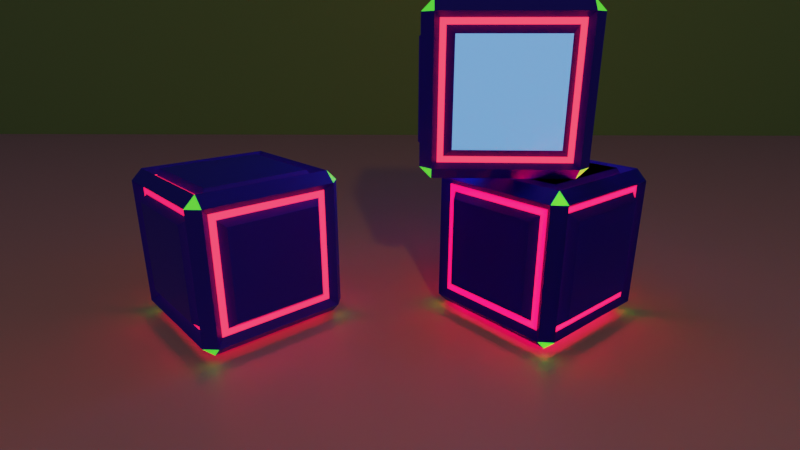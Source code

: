 # Source: cube.blend  (saved by Blender 3.5.10; exported with 4.5.12 LTS)
import bpy
from mathutils import Matrix  # noqa: F401  (used for matrix-valued properties, if any)

bpy.ops.wm.read_factory_settings(use_empty=True)
scene = bpy.context.scene
scene.name = 'Scene'

# ---- collections
col_collection = bpy.data.collections.new('Collection'); scene.collection.children.link(col_collection)

# ---- materials (node trees are filled in below, after node groups)
mat_material_001 = bpy.data.materials.new('Material.001')
mat_material_001.alpha_threshold = 0.0
mat_material_001.roughness = 0.5
mat_material_001.line_color = (0.0, 0.0, 0.0, 1.0)
mat_light_002 = bpy.data.materials.new('light.002')
mat_light2_002 = bpy.data.materials.new('light2.002')
mat_001 = bpy.data.materials.new('材质.001')
mat_x = bpy.data.materials.new('材质')
mat_skylight_002 = bpy.data.materials.new('skylight.002')

# ---- node groups
ng_nodegroup = bpy.data.node_groups.new('NodeGroup', 'ShaderNodeTree')
_s = ng_nodegroup.interface.new_socket(name='BSDF', in_out='OUTPUT', socket_type='NodeSocketShader')
_s = ng_nodegroup.interface.new_socket(name='基础色', in_out='INPUT', socket_type='NodeSocketColor')
_s.default_value = (0.008238, 0.0, 0.8, 1.0)
_s = ng_nodegroup.interface.new_socket(name='次表面', in_out='INPUT', socket_type='NodeSocketFloat')
_s.subtype = 'FACTOR'
_s.min_value = 0.0
_s.max_value = 1.0
_s = ng_nodegroup.interface.new_socket(name='次表面半径', in_out='INPUT', socket_type='NodeSocketVector')
_s.default_value = (1.0, 0.2, 0.1)
_s.min_value = 0.0
_s.max_value = 100.0
_s = ng_nodegroup.interface.new_socket(name='次表面颜色', in_out='INPUT', socket_type='NodeSocketColor')
_s.default_value = (0.8, 0.8, 0.8, 1.0)
_s = ng_nodegroup.interface.new_socket(name='次表面IOR', in_out='INPUT', socket_type='NodeSocketFloat')
_s.subtype = 'FACTOR'
_s.default_value = 1.4
_s.min_value = 1.01
_s.max_value = 3.8
_s = ng_nodegroup.interface.new_socket(name='次表面各向异性', in_out='INPUT', socket_type='NodeSocketFloat')
_s.subtype = 'FACTOR'
_s.min_value = 0.0
_s.max_value = 1.0
_s = ng_nodegroup.interface.new_socket(name='金属度', in_out='INPUT', socket_type='NodeSocketFloat')
_s.subtype = 'FACTOR'
_s.min_value = 0.0
_s.max_value = 1.0
_s = ng_nodegroup.interface.new_socket(name='高光', in_out='INPUT', socket_type='NodeSocketFloat')
_s.subtype = 'FACTOR'
_s.default_value = 0.5
_s.min_value = 0.0
_s.max_value = 1.0
_s = ng_nodegroup.interface.new_socket(name='高光染色', in_out='INPUT', socket_type='NodeSocketFloat')
_s.subtype = 'FACTOR'
_s.min_value = 0.0
_s.max_value = 1.0
_s = ng_nodegroup.interface.new_socket(name='糙度', in_out='INPUT', socket_type='NodeSocketFloat')
_s.subtype = 'FACTOR'
_s.default_value = 0.5
_s.min_value = 0.0
_s.max_value = 1.0
_s = ng_nodegroup.interface.new_socket(name='各向异性过滤', in_out='INPUT', socket_type='NodeSocketFloat')
_s.subtype = 'FACTOR'
_s.min_value = 0.0
_s.max_value = 1.0
_s = ng_nodegroup.interface.new_socket(name='各向异性旋转', in_out='INPUT', socket_type='NodeSocketFloat')
_s.subtype = 'FACTOR'
_s.min_value = 0.0
_s.max_value = 1.0
_s = ng_nodegroup.interface.new_socket(name='光泽', in_out='INPUT', socket_type='NodeSocketFloat')
_s.subtype = 'FACTOR'
_s.min_value = 0.0
_s.max_value = 1.0
_s = ng_nodegroup.interface.new_socket(name='光泽染色', in_out='INPUT', socket_type='NodeSocketFloat')
_s.subtype = 'FACTOR'
_s.default_value = 0.5
_s.min_value = 0.0
_s.max_value = 1.0
_s = ng_nodegroup.interface.new_socket(name='清漆', in_out='INPUT', socket_type='NodeSocketFloat')
_s.subtype = 'FACTOR'
_s.min_value = 0.0
_s.max_value = 1.0
_s = ng_nodegroup.interface.new_socket(name='清漆粗糙度', in_out='INPUT', socket_type='NodeSocketFloat')
_s.subtype = 'FACTOR'
_s.default_value = 0.03
_s.min_value = 0.0
_s.max_value = 1.0
_s = ng_nodegroup.interface.new_socket(name='IOR 折射率', in_out='INPUT', socket_type='NodeSocketFloat')
_s.default_value = 1.45
_s.min_value = 0.0
_s.max_value = 1000.0
_s = ng_nodegroup.interface.new_socket(name='透射', in_out='INPUT', socket_type='NodeSocketFloat')
_s.subtype = 'FACTOR'
_s.min_value = 0.0
_s.max_value = 1.0
_s = ng_nodegroup.interface.new_socket(name='透射粗糙度', in_out='INPUT', socket_type='NodeSocketFloat')
_s.subtype = 'FACTOR'
_s.min_value = 0.0
_s.max_value = 1.0
_s = ng_nodegroup.interface.new_socket(name='自发光(发射)', in_out='INPUT', socket_type='NodeSocketColor')
_s = ng_nodegroup.interface.new_socket(name='自发光强度', in_out='INPUT', socket_type='NodeSocketFloat')
_s.default_value = 1.0
_s.min_value = 0.0
_s.max_value = 1e+06
_s = ng_nodegroup.interface.new_socket(name='Alpha', in_out='INPUT', socket_type='NodeSocketFloat')
_s.subtype = 'FACTOR'
_s.default_value = 1.0
_s.min_value = 0.0
_s.max_value = 1.0
_s = ng_nodegroup.interface.new_socket(name='法向', in_out='INPUT', socket_type='NodeSocketVector')
_s.hide_value = True
_s = ng_nodegroup.interface.new_socket(name='清漆法线', in_out='INPUT', socket_type='NodeSocketVector')
_s.hide_value = True
_s = ng_nodegroup.interface.new_socket(name='切向(正切)', in_out='INPUT', socket_type='NodeSocketVector')
_s.hide_value = True
_N = ng_nodegroup.nodes; _L = ng_nodegroup.links
n0 = _N.new('NodeGroupOutput'); n0.name = '组输出'; n0.location = (290, 0)
n1 = _N.new('ShaderNodeBsdfPrincipled'); n1.name = 'Principled BSDF'; n1.location = (0, 0)
n1.distribution = 'GGX'
n1.subsurface_method = 'RANDOM_WALK_SKIN'
n1.inputs[0].default_value = (0.008238, 0.0, 0.8, 1.0)
n1.inputs[3].default_value = 1.45
n1.inputs[27].default_value = (0.0, 0.0, 0.0, 1.0)
n1.inputs[28].default_value = 1.0
_L.new(n1.outputs[0], n0.inputs[0])
n0.is_active_output = True

# ---- material node trees
mat_material_001.use_nodes = True; mat_material_001.node_tree.nodes.clear()
_N = mat_material_001.node_tree.nodes; _L = mat_material_001.node_tree.links
n0 = _N.new('ShaderNodeGroup'); n0.name = '群组'; n0.location = (10, 300)
n0.width = 204
n0.node_tree = ng_nodegroup
n0.inputs[1].default_value = 0.0
n0.inputs[2].default_value = (1.0, 0.2, 0.1)
n0.inputs[3].default_value = (0.8, 0.8, 0.8, 1.0)
n0.inputs[4].default_value = 1.4
n0.inputs[5].default_value = 0.0
n0.inputs[6].default_value = 0.0
n0.inputs[7].default_value = 0.5
n0.inputs[8].default_value = 0.0
n0.inputs[9].default_value = 0.5
n0.inputs[10].default_value = 0.0
n0.inputs[11].default_value = 0.0
n0.inputs[12].default_value = 0.0
n0.inputs[13].default_value = 0.5
n0.inputs[14].default_value = 0.0
n0.inputs[15].default_value = 0.03
n0.inputs[16].default_value = 1.45
n0.inputs[17].default_value = 0.0
n0.inputs[18].default_value = 0.0
n0.inputs[19].default_value = (0.0, 0.0, 0.0, 1.0)
n0.inputs[20].default_value = 1.0
n0.inputs[21].default_value = 1.0
n0.inputs[22].default_value = (0.0, 0.0, 0.0)
n0.inputs[23].default_value = (0.0, 0.0, 0.0)
n0.inputs[24].default_value = (0.0, 0.0, 0.0)
n1 = _N.new('ShaderNodeAmbientOcclusion'); n1.name = '环境光遮蔽 (AO)'; n1.location = (-175, 191)
n1.samples = 70
n1.inputs[0].default_value = (0.0, 0.0, 0.0, 1.0)
n2 = _N.new('ShaderNodeOutputMaterial'); n2.name = 'Material Output'; n2.location = (300, 300)
_L.new(n0.outputs[0], n2.inputs[0])
_L.new(n1.outputs[0], n0.inputs[0])
n2.is_active_output = True
mat_light_002.use_nodes = True; mat_light_002.node_tree.nodes.clear()
_N = mat_light_002.node_tree.nodes; _L = mat_light_002.node_tree.links
n0 = _N.new('ShaderNodeBsdfPrincipled'); n0.name = '原理化BSDF'; n0.location = (10, 300)
n0.distribution = 'GGX'
n0.subsurface_method = 'RANDOM_WALK_SKIN'
n0.inputs[3].default_value = 1.45
n0.inputs[27].default_value = (0.0, 1.0, 0.008033, 0.4732)
n0.inputs[28].default_value = 1.0
n1 = _N.new('ShaderNodeOutputMaterial'); n1.name = '材质输出'; n1.location = (300, 300)
_L.new(n0.outputs[0], n1.inputs[0])
n1.is_active_output = True
mat_light2_002.use_nodes = True; mat_light2_002.node_tree.nodes.clear()
_N = mat_light2_002.node_tree.nodes; _L = mat_light2_002.node_tree.links
n0 = _N.new('ShaderNodeOutputMaterial'); n0.name = '材质输出'; n0.location = (300, 300)
n1 = _N.new('ShaderNodeBsdfPrincipled'); n1.name = '原理化BSDF'; n1.location = (10, 300)
n1.distribution = 'GGX'
n1.subsurface_method = 'RANDOM_WALK_SKIN'
n1.inputs[3].default_value = 1.45
n1.inputs[27].default_value = (1.0, 0.0, 0.03603, 0.6109)
n1.inputs[28].default_value = 3.4
_L.new(n1.outputs[0], n0.inputs[0])
n0.is_active_output = True
mat_001.use_nodes = True; mat_001.node_tree.nodes.clear()
_N = mat_001.node_tree.nodes; _L = mat_001.node_tree.links
n0 = _N.new('ShaderNodeBsdfPrincipled'); n0.name = '原理化BSDF'; n0.location = (10, 300)
n0.distribution = 'GGX'
n0.subsurface_method = 'RANDOM_WALK_SKIN'
n0.inputs[0].default_value = (0.6842, 0.3768, 0.6679, 1.0)
n0.inputs[3].default_value = 1.45
n0.inputs[15].default_value = 0.1818
n0.inputs[27].default_value = (0.0, 0.0, 0.0, 1.0)
n0.inputs[28].default_value = 1.0
n1 = _N.new('ShaderNodeOutputMaterial'); n1.name = '材质输出'; n1.location = (300, 300)
_L.new(n0.outputs[0], n1.inputs[0])
n1.is_active_output = True
mat_x.use_nodes = True; mat_x.node_tree.nodes.clear()
_N = mat_x.node_tree.nodes; _L = mat_x.node_tree.links
n0 = _N.new('ShaderNodeOutputMaterial'); n0.name = '材质输出'; n0.location = (300, 300)
n1 = _N.new('ShaderNodeBsdfPrincipled'); n1.name = '原理化BSDF'; n1.location = (10, 300)
n1.distribution = 'GGX'
n1.subsurface_method = 'RANDOM_WALK_SKIN'
n1.inputs[0].default_value = (0.2453, 0.4169, 0.197, 1.0)
n1.inputs[3].default_value = 1.45
n1.inputs[27].default_value = (0.0, 0.0, 0.0, 1.0)
n1.inputs[28].default_value = 1.0
_L.new(n1.outputs[0], n0.inputs[0])
n0.is_active_output = True
mat_skylight_002.use_nodes = True; mat_skylight_002.node_tree.nodes.clear()
_N = mat_skylight_002.node_tree.nodes; _L = mat_skylight_002.node_tree.links
n0 = _N.new('ShaderNodeBsdfPrincipled'); n0.name = '原理化BSDF'; n0.location = (10, 300)
n0.distribution = 'GGX'
n0.subsurface_method = 'RANDOM_WALK_SKIN'
n0.inputs[3].default_value = 1.45
n0.inputs[27].default_value = (0.04174, 0.3213, 1.0, 1.0)
n0.inputs[28].default_value = 1.0
n1 = _N.new('ShaderNodeOutputMaterial'); n1.name = '材质输出'; n1.location = (300, 300)
_L.new(n0.outputs[0], n1.inputs[0])
n1.is_active_output = True

# ---- world
world_world = bpy.data.worlds.new('World'); scene.world = world_world
world_world.use_nodes = True; world_world.node_tree.nodes.clear()
_N = world_world.node_tree.nodes; _L = world_world.node_tree.links
n0 = _N.new('ShaderNodeOutputWorld'); n0.name = 'World Output'; n0.location = (300, 300)
n1 = _N.new('ShaderNodeBackground'); n1.name = 'Background'; n1.location = (10, 300)
n1.inputs[0].default_value = (0.05088, 0.05088, 0.05088, 1.0)
_L.new(n1.outputs[0], n0.inputs[0])
n0.is_active_output = True
world_world.color = (0.05088, 0.05088, 0.05088)
world_world.use_sun_shadow = False
world_world.sun_shadow_jitter_overblur = 0.0

# ---- cameras
cam_camera = bpy.data.cameras.new('Camera')
cam_camera.clip_end = 100.0
cam_camera.lens = 24.21
cam_camera.ortho_scale = 7.314

# ---- lights
light_x = bpy.data.lights.new('面光', 'AREA')
light_x.color = (0.6738, 0.4822, 0.0)
light_x.transmission_factor = 0.0
light_x.energy = 706.9
light_x.shadow_maximum_resolution = 0.006
light_x.use_absolute_resolution = True
light_x.shape = 'ELLIPSE'
light_x.size = 1.59
light_x.size_y = 1.0

# ---- meshes
me_cube = bpy.data.meshes.new('Cube')
me_cube.from_pydata([(0.6297, 1.015, 0.6297), (0.6783, 0.6783, 1.003), (1.019, 0.6072, 0.6072), (0.5676, 0.5676, -0.9995), (0.6297, 1.015, -0.6297), (1.019, 0.6072, -0.6072), (1.019, -0.6072, 0.6072), (0.6783, -0.6783, 1.003), (0.6151, -0.9992, 0.6151), (1.019, -0.6072, -0.6072), (0.6151, -0.9992, -0.6151), (0.5676, -0.5676, -0.9995), (-0.6297, 1.015, 0.6297), (-0.9901, 0.6232, 0.6232), (-0.6783, 0.6783, 1.003), (-0.9901, 0.6232, -0.6232), (-0.6297, 1.015, -0.6297), (-0.5676, 0.5676, -0.9995), (-0.9901, -0.6232, 0.6232), (-0.6151, -0.9992, 0.6151), (-0.6783, -0.6783, 1.003), (-0.5676, -0.5676, -0.9995), (-0.6151, -0.9992, -0.6151), (-0.9901, -0.6232, -0.6232), (0.8593, -0.8593, 1.0), (-0.8593, -0.8593, 1.0), (0.8593, 0.8593, 1.0), (-0.8593, 0.8593, 1.0), (0.784, -0.784, 0.903), (-0.784, -0.784, 0.903), (0.784, 0.784, 0.903), (-0.784, 0.784, 0.903), (0.7251, -0.7251, 0.903), (-0.7251, -0.7251, 0.903), (0.7251, 0.7251, 0.903), (-0.7251, 0.7251, 0.903), (1.0, 0.8593, 0.8593), (1.0, 0.8593, -0.8593), (1.0, -0.8593, -0.8593), (1.0, -0.8593, 0.8593), (0.9155, 0.7679, 0.7679), (0.9155, 0.7679, -0.7679), (0.9155, -0.7679, -0.7679), (0.9155, -0.7679, 0.7679), (0.9155, 0.6815, 0.6815), (0.9155, 0.6815, -0.6815), (0.9155, -0.6815, -0.6815), (0.9155, -0.6815, 0.6815), (-0.8593, 1.0, -0.8593), (0.8593, 1.0, -0.8593), (0.8593, 1.0, 0.8593), (-0.8593, 1.0, 0.8593), (-0.7958, 0.9145, -0.7958), (0.7958, 0.9145, -0.7958), (0.7958, 0.9145, 0.7958), (-0.7958, 0.9145, 0.7958), (-0.7232, 0.9145, -0.7232), (0.7232, 0.9145, -0.7232), (0.7232, 0.9145, 0.7232), (-0.7232, 0.9145, 0.7232), (-1.0, -0.8593, -0.8593), (-1.0, 0.8593, -0.8593), (-1.0, -0.8593, 0.8593), (-1.0, 0.8593, 0.8593), (-0.8855, -0.7673, -0.7673), (-0.8855, 0.7673, -0.7673), (-0.8855, -0.7673, 0.7673), (-0.8855, 0.7673, 0.7673), (-0.8855, -0.6977, -0.6977), (-0.8855, 0.6977, -0.6977), (-0.8855, -0.6977, 0.6977), (-0.8855, 0.6977, 0.6977), (-0.8593, -1.0, -0.8593), (-0.8593, -1.0, 0.8593), (0.8593, -1.0, 0.8593), (0.8593, -1.0, -0.8593), (-0.7681, -0.8951, -0.7681), (-0.7681, -0.8951, 0.7681), (0.7681, -0.8951, 0.7681), (0.7681, -0.8951, -0.7681), (-0.6932, -0.8951, -0.6932), (-0.6932, -0.8951, 0.6932), (0.6932, -0.8951, 0.6932), (0.6932, -0.8951, -0.6932), (-0.8593, 0.8593, -1.0), (-0.8593, -0.8593, -1.0), (0.8593, 0.8593, -1.0), (0.8593, -0.8593, -1.0), (-0.7674, 0.7674, -0.8925), (-0.7674, -0.7674, -0.8925), (0.7674, 0.7674, -0.8925), (0.7674, -0.7674, -0.8925), (-0.6802, 0.6802, -0.8925), (-0.6802, -0.6802, -0.8925), (0.6802, 0.6802, -0.8925), (0.6802, -0.6802, -0.8925)], [], [(17, 3, 11, 21), (23, 18, 13, 15), (10, 8, 19, 22), (1, 14, 20, 7), (5, 2, 6, 9), (50, 26, 36), (86, 49, 37), (39, 24, 74), (38, 75, 87), (51, 63, 27), (61, 48, 84), (62, 73, 25), (85, 72, 60), (84, 85, 60, 61), (86, 84, 48, 49), (36, 37, 49, 50), (72, 73, 62, 60), (74, 75, 38, 39), (51, 48, 61, 63), (24, 25, 73, 74), (26, 24, 39, 36), (85, 87, 75, 72), (25, 27, 63, 62), (27, 26, 50, 51), (87, 86, 37, 38), (16, 12, 0, 4), (28, 29, 25, 24), (30, 28, 24, 26), (29, 31, 27, 25), (31, 30, 26, 27), (32, 33, 29, 28), (34, 32, 28, 30), (33, 35, 31, 29), (35, 34, 30, 31), (7, 20, 33, 32), (1, 7, 32, 34), (20, 14, 35, 33), (14, 1, 34, 35), (40, 41, 37, 36), (42, 43, 39, 38), (43, 40, 36, 39), (41, 42, 38, 37), (44, 45, 41, 40), (46, 47, 43, 42), (47, 44, 40, 43), (45, 46, 42, 41), (2, 5, 45, 44), (9, 6, 47, 46), (6, 2, 44, 47), (5, 9, 46, 45), (52, 53, 49, 48), (53, 54, 50, 49), (55, 52, 48, 51), (54, 55, 51, 50), (56, 57, 53, 52), (57, 58, 54, 53), (59, 56, 52, 55), (58, 59, 55, 54), (16, 4, 57, 56), (4, 0, 58, 57), (12, 16, 56, 59), (0, 12, 59, 58), (64, 65, 61, 60), (66, 64, 60, 62), (65, 67, 63, 61), (67, 66, 62, 63), (68, 69, 65, 64), (70, 68, 64, 66), (69, 71, 67, 65), (71, 70, 66, 67), (23, 15, 69, 68), (18, 23, 68, 70), (15, 13, 71, 69), (13, 18, 70, 71), (76, 77, 73, 72), (78, 79, 75, 74), (77, 78, 74, 73), (79, 76, 72, 75), (80, 81, 77, 76), (82, 83, 79, 78), (81, 82, 78, 77), (83, 80, 76, 79), (22, 19, 81, 80), (8, 10, 83, 82), (19, 8, 82, 81), (10, 22, 80, 83), (88, 89, 85, 84), (90, 88, 84, 86), (89, 91, 87, 85), (91, 90, 86, 87), (92, 93, 89, 88), (94, 92, 88, 90), (93, 95, 91, 89), (95, 94, 90, 91), (17, 21, 93, 92), (3, 17, 92, 94), (21, 11, 95, 93), (11, 3, 94, 95)])
me_cube.polygons.foreach_set('material_index', [0, 0, 0, 0, 0, 1, 1, 1, 1, 1, 1, 1, 1, 0, 0, 0, 0, 0, 0, 0, 0, 0, 0, 0, 0, 0, 0, 0, 0, 0, 2, 2, 2, 2, 0, 0, 0, 0, 0, 0, 0, 0, 2, 2, 2, 2, 0, 0, 0, 0, 0, 0, 0, 0, 2, 2, 2, 2, 0, 0, 0, 0, 0, 0, 0, 0, 2, 2, 2, 2, 0, 0, 0, 0, 0, 0, 0, 0, 2, 2, 2, 2, 0, 0, 0, 0, 0, 0, 0, 0, 2, 2, 2, 2, 0, 0, 0, 0])
_uv = me_cube.uv_layers.new(name='UVMap')
_uv.uv.foreach_set('vector', [0.179, 0.554, 0.321, 0.554, 0.321, 0.696, 0.179, 0.696, 0.4221, 0.04709, 0.5779, 0.04709, 0.5779, 0.2029, 0.4221, 0.2029, 0.4231, 0.7981, 0.5769, 0.7981, 0.5769, 0.9519, 0.4231, 0.9519, 0.6652, 0.5402, 0.8348, 0.5402, 0.8348, 0.7098, 0.6652, 0.7098, 0.4241, 0.5491, 0.5759, 0.5491, 0.5759, 0.7009, 0.4241, 0.7009, 0.6074, 0.4824, 0.625, 0.4824, 0.6074, 0.5, 0.3574, 0.5176, 0.3574, 0.5, 0.375, 0.5176, 0.6074, 0.75, 0.625, 0.7676, 0.6074, 0.7676, 0.375, 0.7324, 0.3574, 0.75, 0.3574, 0.7324, 0.6074, 0.25, 0.6074, 0.2324, 0.625, 0.2324, 0.125, 0.5176, 0.1426, 0.5, 0.1426, 0.5176, 0.6074, 0.01759, 0.6074, 0.0, 0.625, 0.01759, 0.1426, 0.7324, 0.1426, 0.75, 0.125, 0.7324, 0.1426, 0.5176, 0.1426, 0.7324, 0.125, 0.7324, 0.125, 0.5176, 0.3574, 0.5176, 0.1426, 0.5176, 0.1426, 0.5, 0.3574, 0.5, 0.6074, 0.5176, 0.3926, 0.5176, 0.3926, 0.4824, 0.6074, 0.4824, 0.3926, 0.0, 0.6074, 0.0, 0.6074, 0.01759, 0.3926, 0.01759, 0.6074, 0.7676, 0.3926, 0.7676, 0.3926, 0.7324, 0.6074, 0.7324, 0.6074, 0.2676, 0.3926, 0.2676, 0.3926, 0.2324, 0.6074, 0.2324, 0.625, 0.7676, 0.625, 0.9824, 0.6074, 0.9824, 0.6074, 0.7676, 0.6426, 0.5176, 0.6426, 0.7324, 0.6074, 0.7324, 0.6074, 0.5176, 0.1426, 0.7324, 0.3574, 0.7324, 0.3574, 0.75, 0.1426, 0.75, 0.625, 0.01759, 0.625, 0.2324, 0.6074, 0.2324, 0.6074, 0.01759, 0.625, 0.2676, 0.625, 0.4824, 0.6074, 0.4824, 0.6074, 0.2676, 0.3574, 0.7324, 0.3574, 0.5176, 0.3926, 0.5176, 0.3926, 0.7324, 0.4213, 0.2963, 0.5787, 0.2963, 0.5787, 0.4537, 0.4213, 0.4537, 0.652, 0.723, 0.848, 0.723, 0.8574, 0.7324, 0.6426, 0.7324, 0.652, 0.527, 0.652, 0.723, 0.6426, 0.7324, 0.6426, 0.5176, 0.848, 0.723, 0.848, 0.527, 0.8574, 0.5176, 0.8574, 0.7324, 0.848, 0.527, 0.652, 0.527, 0.6426, 0.5176, 0.8574, 0.5176, 0.6594, 0.7156, 0.8406, 0.7156, 0.848, 0.723, 0.652, 0.723, 0.6594, 0.5344, 0.6594, 0.7156, 0.652, 0.723, 0.652, 0.527, 0.8406, 0.7156, 0.8406, 0.5344, 0.848, 0.527, 0.848, 0.723, 0.8406, 0.5344, 0.6594, 0.5344, 0.652, 0.527, 0.848, 0.527, 0.6652, 0.7098, 0.8348, 0.7098, 0.8406, 0.7156, 0.6594, 0.7156, 0.6652, 0.5402, 0.6652, 0.7098, 0.6594, 0.7156, 0.6594, 0.5344, 0.8348, 0.7098, 0.8348, 0.5402, 0.8406, 0.5344, 0.8406, 0.7156, 0.8348, 0.5402, 0.6652, 0.5402, 0.6594, 0.5344, 0.8406, 0.5344, 0.596, 0.529, 0.404, 0.529, 0.3926, 0.5176, 0.6074, 0.5176, 0.404, 0.721, 0.596, 0.721, 0.6074, 0.7324, 0.3926, 0.7324, 0.596, 0.721, 0.596, 0.529, 0.6074, 0.5176, 0.6074, 0.7324, 0.404, 0.529, 0.404, 0.721, 0.3926, 0.7324, 0.3926, 0.5176, 0.5852, 0.5398, 0.4148, 0.5398, 0.404, 0.529, 0.596, 0.529, 0.4148, 0.7102, 0.5852, 0.7102, 0.596, 0.721, 0.404, 0.721, 0.5852, 0.7102, 0.5852, 0.5398, 0.596, 0.529, 0.596, 0.721, 0.4148, 0.5398, 0.4148, 0.7102, 0.404, 0.721, 0.404, 0.529, 0.5759, 0.5491, 0.4241, 0.5491, 0.4148, 0.5398, 0.5852, 0.5398, 0.4241, 0.7009, 0.5759, 0.7009, 0.5852, 0.7102, 0.4148, 0.7102, 0.5759, 0.7009, 0.5759, 0.5491, 0.5852, 0.5398, 0.5852, 0.7102, 0.4241, 0.5491, 0.4241, 0.7009, 0.4148, 0.7102, 0.4148, 0.5398, 0.4005, 0.2755, 0.4005, 0.4745, 0.3926, 0.4824, 0.3926, 0.2676, 0.4005, 0.4745, 0.5995, 0.4745, 0.6074, 0.4824, 0.3926, 0.4824, 0.5995, 0.2755, 0.4005, 0.2755, 0.3926, 0.2676, 0.6074, 0.2676, 0.5995, 0.4745, 0.5995, 0.2755, 0.6074, 0.2676, 0.6074, 0.4824, 0.4096, 0.2846, 0.4096, 0.4654, 0.4005, 0.4745, 0.4005, 0.2755, 0.4096, 0.4654, 0.5904, 0.4654, 0.5995, 0.4745, 0.4005, 0.4745, 0.5904, 0.2846, 0.4096, 0.2846, 0.4005, 0.2755, 0.5995, 0.2755, 0.5904, 0.4654, 0.5904, 0.2846, 0.5995, 0.2755, 0.5995, 0.4745, 0.4213, 0.2963, 0.4213, 0.4537, 0.4096, 0.4654, 0.4096, 0.2846, 0.4213, 0.4537, 0.5787, 0.4537, 0.5904, 0.4654, 0.4096, 0.4654, 0.5787, 0.2963, 0.4213, 0.2963, 0.4096, 0.2846, 0.5904, 0.2846, 0.5787, 0.4537, 0.5787, 0.2963, 0.5904, 0.2846, 0.5904, 0.4654, 0.4041, 0.02908, 0.4041, 0.2209, 0.3926, 0.2324, 0.3926, 0.01759, 0.5959, 0.02908, 0.4041, 0.02908, 0.3926, 0.01759, 0.6074, 0.01759, 0.4041, 0.2209, 0.5959, 0.2209, 0.6074, 0.2324, 0.3926, 0.2324, 0.5959, 0.2209, 0.5959, 0.02908, 0.6074, 0.01759, 0.6074, 0.2324, 0.4128, 0.03779, 0.4128, 0.2122, 0.4041, 0.2209, 0.4041, 0.02908, 0.5872, 0.03779, 0.4128, 0.03779, 0.4041, 0.02908, 0.5959, 0.02908, 0.4128, 0.2122, 0.5872, 0.2122, 0.5959, 0.2209, 0.4041, 0.2209, 0.5872, 0.2122, 0.5872, 0.03779, 0.5959, 0.02908, 0.5959, 0.2209, 0.4221, 0.04709, 0.4221, 0.2029, 0.4128, 0.2122, 0.4128, 0.03779, 0.5779, 0.04709, 0.4221, 0.04709, 0.4128, 0.03779, 0.5872, 0.03779, 0.4221, 0.2029, 0.5779, 0.2029, 0.5872, 0.2122, 0.4128, 0.2122, 0.5779, 0.2029, 0.5779, 0.04709, 0.5872, 0.03779, 0.5872, 0.2122, 0.404, 0.971, 0.596, 0.971, 0.6074, 0.9824, 0.3926, 0.9824, 0.596, 0.779, 0.404, 0.779, 0.3926, 0.7676, 0.6074, 0.7676, 0.596, 0.971, 0.596, 0.779, 0.6074, 0.7676, 0.6074, 0.9824, 0.404, 0.779, 0.404, 0.971, 0.3926, 0.9824, 0.3926, 0.7676, 0.4133, 0.9617, 0.5867, 0.9617, 0.596, 0.971, 0.404, 0.971, 0.5867, 0.7883, 0.4133, 0.7883, 0.404, 0.779, 0.596, 0.779, 0.5867, 0.9617, 0.5867, 0.7883, 0.596, 0.779, 0.596, 0.971, 0.4133, 0.7883, 0.4133, 0.9617, 0.404, 0.971, 0.404, 0.779, 0.4231, 0.9519, 0.5769, 0.9519, 0.5867, 0.9617, 0.4133, 0.9617, 0.5769, 0.7981, 0.4231, 0.7981, 0.4133, 0.7883, 0.5867, 0.7883, 0.5769, 0.9519, 0.5769, 0.7981, 0.5867, 0.7883, 0.5867, 0.9617, 0.4231, 0.7981, 0.4231, 0.9519, 0.4133, 0.9617, 0.4133, 0.7883, 0.1541, 0.5291, 0.1541, 0.7209, 0.1426, 0.7324, 0.1426, 0.5176, 0.3459, 0.5291, 0.1541, 0.5291, 0.1426, 0.5176, 0.3574, 0.5176, 0.1541, 0.7209, 0.3459, 0.7209, 0.3574, 0.7324, 0.1426, 0.7324, 0.3459, 0.7209, 0.3459, 0.5291, 0.3574, 0.5176, 0.3574, 0.7324, 0.165, 0.54, 0.165, 0.71, 0.1541, 0.7209, 0.1541, 0.5291, 0.335, 0.54, 0.165, 0.54, 0.1541, 0.5291, 0.3459, 0.5291, 0.165, 0.71, 0.335, 0.71, 0.3459, 0.7209, 0.1541, 0.7209, 0.335, 0.71, 0.335, 0.54, 0.3459, 0.5291, 0.3459, 0.7209, 0.179, 0.554, 0.179, 0.696, 0.165, 0.71, 0.165, 0.54, 0.321, 0.554, 0.179, 0.554, 0.165, 0.54, 0.335, 0.54, 0.179, 0.696, 0.321, 0.696, 0.335, 0.71, 0.165, 0.71, 0.321, 0.696, 0.321, 0.554, 0.335, 0.54, 0.335, 0.71])
me_cube.materials.append(mat_material_001)
me_cube.materials.append(mat_light_002)
me_cube.materials.append(mat_light2_002)
me_cube.use_mirror_vertex_groups = False
me_cube.update()
me_x = bpy.data.meshes.new('平面')
me_x.from_pydata([(-1.0, -1.0, 0.0), (1.0, -1.0, 0.0), (-1.0, 1.0, 0.0), (1.0, 1.0, 0.0)], [], [(0, 1, 3, 2)])
_uv = me_x.uv_layers.new(name='UV 贴图')
_uv.uv.foreach_set('vector', [0.0, 0.0, 1.0, 0.0, 1.0, 1.0, 0.0, 1.0])
me_x.materials.append(mat_001)
me_x.update()
me_001 = bpy.data.meshes.new('平面.001')
me_001.from_pydata([(-1.0, -1.0, 0.0), (1.0, -1.0, 0.0), (-1.0, 1.0, 0.0), (1.0, 1.0, 0.0)], [], [(0, 1, 3, 2)])
_uv = me_001.uv_layers.new(name='UV 贴图')
_uv.uv.foreach_set('vector', [0.0, 0.0, 1.0, 0.0, 1.0, 1.0, 0.0, 1.0])
me_001.materials.append(mat_x)
me_001.update()
me_cube_001 = bpy.data.meshes.new('Cube.001')
me_cube_001.from_pydata([(0.6297, 1.015, 0.6297), (0.6783, 0.6783, 1.003), (1.019, 0.6072, 0.6072), (0.5676, 0.5676, -0.9995), (0.6297, 1.015, -0.6297), (1.019, 0.6072, -0.6072), (1.019, -0.6072, 0.6072), (0.6783, -0.6783, 1.003), (0.6151, -0.9992, 0.6151), (1.019, -0.6072, -0.6072), (0.6151, -0.9992, -0.6151), (0.5676, -0.5676, -0.9995), (-0.6297, 1.015, 0.6297), (-0.9901, 0.6232, 0.6232), (-0.6783, 0.6783, 1.003), (-0.9901, 0.6232, -0.6232), (-0.6297, 1.015, -0.6297), (-0.5676, 0.5676, -0.9995), (-0.9901, -0.6232, 0.6232), (-0.6151, -0.9992, 0.6151), (-0.6783, -0.6783, 1.003), (-0.5676, -0.5676, -0.9995), (-0.6151, -0.9992, -0.6151), (-0.9901, -0.6232, -0.6232), (0.8593, -0.8593, 1.0), (-0.8593, -0.8593, 1.0), (0.8593, 0.8593, 1.0), (-0.8593, 0.8593, 1.0), (0.784, -0.784, 0.903), (-0.784, -0.784, 0.903), (0.784, 0.784, 0.903), (-0.784, 0.784, 0.903), (0.7251, -0.7251, 0.903), (-0.7251, -0.7251, 0.903), (0.7251, 0.7251, 0.903), (-0.7251, 0.7251, 0.903), (1.0, 0.8593, 0.8593), (1.0, 0.8593, -0.8593), (1.0, -0.8593, -0.8593), (1.0, -0.8593, 0.8593), (0.9155, 0.7679, 0.7679), (0.9155, 0.7679, -0.7679), (0.9155, -0.7679, -0.7679), (0.9155, -0.7679, 0.7679), (0.9155, 0.6815, 0.6815), (0.9155, 0.6815, -0.6815), (0.9155, -0.6815, -0.6815), (0.9155, -0.6815, 0.6815), (-0.8593, 1.0, -0.8593), (0.8593, 1.0, -0.8593), (0.8593, 1.0, 0.8593), (-0.8593, 1.0, 0.8593), (-0.7958, 0.9145, -0.7958), (0.7958, 0.9145, -0.7958), (0.7958, 0.9145, 0.7958), (-0.7958, 0.9145, 0.7958), (-0.7232, 0.9145, -0.7232), (0.7232, 0.9145, -0.7232), (0.7232, 0.9145, 0.7232), (-0.7232, 0.9145, 0.7232), (-1.0, -0.8593, -0.8593), (-1.0, 0.8593, -0.8593), (-1.0, -0.8593, 0.8593), (-1.0, 0.8593, 0.8593), (-0.8855, -0.7673, -0.7673), (-0.8855, 0.7673, -0.7673), (-0.8855, -0.7673, 0.7673), (-0.8855, 0.7673, 0.7673), (-0.8855, -0.6977, -0.6977), (-0.8855, 0.6977, -0.6977), (-0.8855, -0.6977, 0.6977), (-0.8855, 0.6977, 0.6977), (-0.8593, -1.0, -0.8593), (-0.8593, -1.0, 0.8593), (0.8593, -1.0, 0.8593), (0.8593, -1.0, -0.8593), (-0.7681, -0.8951, -0.7681), (-0.7681, -0.8951, 0.7681), (0.7681, -0.8951, 0.7681), (0.7681, -0.8951, -0.7681), (-0.6932, -0.8951, -0.6932), (-0.6932, -0.8951, 0.6932), (0.6932, -0.8951, 0.6932), (0.6932, -0.8951, -0.6932), (-0.8593, 0.8593, -1.0), (-0.8593, -0.8593, -1.0), (0.8593, 0.8593, -1.0), (0.8593, -0.8593, -1.0), (-0.7674, 0.7674, -0.8925), (-0.7674, -0.7674, -0.8925), (0.7674, 0.7674, -0.8925), (0.7674, -0.7674, -0.8925), (-0.6802, 0.6802, -0.8925), (-0.6802, -0.6802, -0.8925), (0.6802, 0.6802, -0.8925), (0.6802, -0.6802, -0.8925)], [], [(17, 3, 11, 21), (23, 18, 13, 15), (10, 8, 19, 22), (1, 14, 20, 7), (5, 2, 6, 9), (50, 26, 36), (86, 49, 37), (39, 24, 74), (38, 75, 87), (51, 63, 27), (61, 48, 84), (62, 73, 25), (85, 72, 60), (84, 85, 60, 61), (86, 84, 48, 49), (36, 37, 49, 50), (72, 73, 62, 60), (74, 75, 38, 39), (51, 48, 61, 63), (24, 25, 73, 74), (26, 24, 39, 36), (85, 87, 75, 72), (25, 27, 63, 62), (27, 26, 50, 51), (87, 86, 37, 38), (16, 12, 0, 4), (28, 29, 25, 24), (30, 28, 24, 26), (29, 31, 27, 25), (31, 30, 26, 27), (32, 33, 29, 28), (34, 32, 28, 30), (33, 35, 31, 29), (35, 34, 30, 31), (7, 20, 33, 32), (1, 7, 32, 34), (20, 14, 35, 33), (14, 1, 34, 35), (40, 41, 37, 36), (42, 43, 39, 38), (43, 40, 36, 39), (41, 42, 38, 37), (44, 45, 41, 40), (46, 47, 43, 42), (47, 44, 40, 43), (45, 46, 42, 41), (2, 5, 45, 44), (9, 6, 47, 46), (6, 2, 44, 47), (5, 9, 46, 45), (52, 53, 49, 48), (53, 54, 50, 49), (55, 52, 48, 51), (54, 55, 51, 50), (56, 57, 53, 52), (57, 58, 54, 53), (59, 56, 52, 55), (58, 59, 55, 54), (16, 4, 57, 56), (4, 0, 58, 57), (12, 16, 56, 59), (0, 12, 59, 58), (64, 65, 61, 60), (66, 64, 60, 62), (65, 67, 63, 61), (67, 66, 62, 63), (68, 69, 65, 64), (70, 68, 64, 66), (69, 71, 67, 65), (71, 70, 66, 67), (23, 15, 69, 68), (18, 23, 68, 70), (15, 13, 71, 69), (13, 18, 70, 71), (76, 77, 73, 72), (78, 79, 75, 74), (77, 78, 74, 73), (79, 76, 72, 75), (80, 81, 77, 76), (82, 83, 79, 78), (81, 82, 78, 77), (83, 80, 76, 79), (22, 19, 81, 80), (8, 10, 83, 82), (19, 8, 82, 81), (10, 22, 80, 83), (88, 89, 85, 84), (90, 88, 84, 86), (89, 91, 87, 85), (91, 90, 86, 87), (92, 93, 89, 88), (94, 92, 88, 90), (93, 95, 91, 89), (95, 94, 90, 91), (17, 21, 93, 92), (3, 17, 92, 94), (21, 11, 95, 93), (11, 3, 94, 95)])
me_cube_001.polygons.foreach_set('material_index', [0, 0, 0, 0, 0, 1, 1, 1, 1, 1, 1, 1, 1, 0, 0, 0, 0, 0, 0, 0, 0, 0, 0, 0, 0, 0, 0, 0, 0, 0, 2, 2, 2, 2, 0, 0, 0, 0, 0, 0, 0, 0, 2, 2, 2, 2, 0, 0, 0, 0, 0, 0, 0, 0, 2, 2, 2, 2, 0, 0, 0, 0, 0, 0, 0, 0, 2, 2, 2, 2, 0, 0, 0, 0, 0, 0, 0, 0, 2, 2, 2, 2, 0, 0, 0, 0, 0, 0, 0, 0, 2, 2, 2, 2, 0, 0, 0, 0])
_uv = me_cube_001.uv_layers.new(name='UVMap')
_uv.uv.foreach_set('vector', [0.179, 0.554, 0.321, 0.554, 0.321, 0.696, 0.179, 0.696, 0.4221, 0.04709, 0.5779, 0.04709, 0.5779, 0.2029, 0.4221, 0.2029, 0.4231, 0.7981, 0.5769, 0.7981, 0.5769, 0.9519, 0.4231, 0.9519, 0.6652, 0.5402, 0.8348, 0.5402, 0.8348, 0.7098, 0.6652, 0.7098, 0.4241, 0.5491, 0.5759, 0.5491, 0.5759, 0.7009, 0.4241, 0.7009, 0.6074, 0.4824, 0.625, 0.4824, 0.6074, 0.5, 0.3574, 0.5176, 0.3574, 0.5, 0.375, 0.5176, 0.6074, 0.75, 0.625, 0.7676, 0.6074, 0.7676, 0.375, 0.7324, 0.3574, 0.75, 0.3574, 0.7324, 0.6074, 0.25, 0.6074, 0.2324, 0.625, 0.2324, 0.125, 0.5176, 0.1426, 0.5, 0.1426, 0.5176, 0.6074, 0.01759, 0.6074, 0.0, 0.625, 0.01759, 0.1426, 0.7324, 0.1426, 0.75, 0.125, 0.7324, 0.1426, 0.5176, 0.1426, 0.7324, 0.125, 0.7324, 0.125, 0.5176, 0.3574, 0.5176, 0.1426, 0.5176, 0.1426, 0.5, 0.3574, 0.5, 0.6074, 0.5176, 0.3926, 0.5176, 0.3926, 0.4824, 0.6074, 0.4824, 0.3926, 0.0, 0.6074, 0.0, 0.6074, 0.01759, 0.3926, 0.01759, 0.6074, 0.7676, 0.3926, 0.7676, 0.3926, 0.7324, 0.6074, 0.7324, 0.6074, 0.2676, 0.3926, 0.2676, 0.3926, 0.2324, 0.6074, 0.2324, 0.625, 0.7676, 0.625, 0.9824, 0.6074, 0.9824, 0.6074, 0.7676, 0.6426, 0.5176, 0.6426, 0.7324, 0.6074, 0.7324, 0.6074, 0.5176, 0.1426, 0.7324, 0.3574, 0.7324, 0.3574, 0.75, 0.1426, 0.75, 0.625, 0.01759, 0.625, 0.2324, 0.6074, 0.2324, 0.6074, 0.01759, 0.625, 0.2676, 0.625, 0.4824, 0.6074, 0.4824, 0.6074, 0.2676, 0.3574, 0.7324, 0.3574, 0.5176, 0.3926, 0.5176, 0.3926, 0.7324, 0.4213, 0.2963, 0.5787, 0.2963, 0.5787, 0.4537, 0.4213, 0.4537, 0.652, 0.723, 0.848, 0.723, 0.8574, 0.7324, 0.6426, 0.7324, 0.652, 0.527, 0.652, 0.723, 0.6426, 0.7324, 0.6426, 0.5176, 0.848, 0.723, 0.848, 0.527, 0.8574, 0.5176, 0.8574, 0.7324, 0.848, 0.527, 0.652, 0.527, 0.6426, 0.5176, 0.8574, 0.5176, 0.6594, 0.7156, 0.8406, 0.7156, 0.848, 0.723, 0.652, 0.723, 0.6594, 0.5344, 0.6594, 0.7156, 0.652, 0.723, 0.652, 0.527, 0.8406, 0.7156, 0.8406, 0.5344, 0.848, 0.527, 0.848, 0.723, 0.8406, 0.5344, 0.6594, 0.5344, 0.652, 0.527, 0.848, 0.527, 0.6652, 0.7098, 0.8348, 0.7098, 0.8406, 0.7156, 0.6594, 0.7156, 0.6652, 0.5402, 0.6652, 0.7098, 0.6594, 0.7156, 0.6594, 0.5344, 0.8348, 0.7098, 0.8348, 0.5402, 0.8406, 0.5344, 0.8406, 0.7156, 0.8348, 0.5402, 0.6652, 0.5402, 0.6594, 0.5344, 0.8406, 0.5344, 0.596, 0.529, 0.404, 0.529, 0.3926, 0.5176, 0.6074, 0.5176, 0.404, 0.721, 0.596, 0.721, 0.6074, 0.7324, 0.3926, 0.7324, 0.596, 0.721, 0.596, 0.529, 0.6074, 0.5176, 0.6074, 0.7324, 0.404, 0.529, 0.404, 0.721, 0.3926, 0.7324, 0.3926, 0.5176, 0.5852, 0.5398, 0.4148, 0.5398, 0.404, 0.529, 0.596, 0.529, 0.4148, 0.7102, 0.5852, 0.7102, 0.596, 0.721, 0.404, 0.721, 0.5852, 0.7102, 0.5852, 0.5398, 0.596, 0.529, 0.596, 0.721, 0.4148, 0.5398, 0.4148, 0.7102, 0.404, 0.721, 0.404, 0.529, 0.5759, 0.5491, 0.4241, 0.5491, 0.4148, 0.5398, 0.5852, 0.5398, 0.4241, 0.7009, 0.5759, 0.7009, 0.5852, 0.7102, 0.4148, 0.7102, 0.5759, 0.7009, 0.5759, 0.5491, 0.5852, 0.5398, 0.5852, 0.7102, 0.4241, 0.5491, 0.4241, 0.7009, 0.4148, 0.7102, 0.4148, 0.5398, 0.4005, 0.2755, 0.4005, 0.4745, 0.3926, 0.4824, 0.3926, 0.2676, 0.4005, 0.4745, 0.5995, 0.4745, 0.6074, 0.4824, 0.3926, 0.4824, 0.5995, 0.2755, 0.4005, 0.2755, 0.3926, 0.2676, 0.6074, 0.2676, 0.5995, 0.4745, 0.5995, 0.2755, 0.6074, 0.2676, 0.6074, 0.4824, 0.4096, 0.2846, 0.4096, 0.4654, 0.4005, 0.4745, 0.4005, 0.2755, 0.4096, 0.4654, 0.5904, 0.4654, 0.5995, 0.4745, 0.4005, 0.4745, 0.5904, 0.2846, 0.4096, 0.2846, 0.4005, 0.2755, 0.5995, 0.2755, 0.5904, 0.4654, 0.5904, 0.2846, 0.5995, 0.2755, 0.5995, 0.4745, 0.4213, 0.2963, 0.4213, 0.4537, 0.4096, 0.4654, 0.4096, 0.2846, 0.4213, 0.4537, 0.5787, 0.4537, 0.5904, 0.4654, 0.4096, 0.4654, 0.5787, 0.2963, 0.4213, 0.2963, 0.4096, 0.2846, 0.5904, 0.2846, 0.5787, 0.4537, 0.5787, 0.2963, 0.5904, 0.2846, 0.5904, 0.4654, 0.4041, 0.02908, 0.4041, 0.2209, 0.3926, 0.2324, 0.3926, 0.01759, 0.5959, 0.02908, 0.4041, 0.02908, 0.3926, 0.01759, 0.6074, 0.01759, 0.4041, 0.2209, 0.5959, 0.2209, 0.6074, 0.2324, 0.3926, 0.2324, 0.5959, 0.2209, 0.5959, 0.02908, 0.6074, 0.01759, 0.6074, 0.2324, 0.4128, 0.03779, 0.4128, 0.2122, 0.4041, 0.2209, 0.4041, 0.02908, 0.5872, 0.03779, 0.4128, 0.03779, 0.4041, 0.02908, 0.5959, 0.02908, 0.4128, 0.2122, 0.5872, 0.2122, 0.5959, 0.2209, 0.4041, 0.2209, 0.5872, 0.2122, 0.5872, 0.03779, 0.5959, 0.02908, 0.5959, 0.2209, 0.4221, 0.04709, 0.4221, 0.2029, 0.4128, 0.2122, 0.4128, 0.03779, 0.5779, 0.04709, 0.4221, 0.04709, 0.4128, 0.03779, 0.5872, 0.03779, 0.4221, 0.2029, 0.5779, 0.2029, 0.5872, 0.2122, 0.4128, 0.2122, 0.5779, 0.2029, 0.5779, 0.04709, 0.5872, 0.03779, 0.5872, 0.2122, 0.404, 0.971, 0.596, 0.971, 0.6074, 0.9824, 0.3926, 0.9824, 0.596, 0.779, 0.404, 0.779, 0.3926, 0.7676, 0.6074, 0.7676, 0.596, 0.971, 0.596, 0.779, 0.6074, 0.7676, 0.6074, 0.9824, 0.404, 0.779, 0.404, 0.971, 0.3926, 0.9824, 0.3926, 0.7676, 0.4133, 0.9617, 0.5867, 0.9617, 0.596, 0.971, 0.404, 0.971, 0.5867, 0.7883, 0.4133, 0.7883, 0.404, 0.779, 0.596, 0.779, 0.5867, 0.9617, 0.5867, 0.7883, 0.596, 0.779, 0.596, 0.971, 0.4133, 0.7883, 0.4133, 0.9617, 0.404, 0.971, 0.404, 0.779, 0.4231, 0.9519, 0.5769, 0.9519, 0.5867, 0.9617, 0.4133, 0.9617, 0.5769, 0.7981, 0.4231, 0.7981, 0.4133, 0.7883, 0.5867, 0.7883, 0.5769, 0.9519, 0.5769, 0.7981, 0.5867, 0.7883, 0.5867, 0.9617, 0.4231, 0.7981, 0.4231, 0.9519, 0.4133, 0.9617, 0.4133, 0.7883, 0.1541, 0.5291, 0.1541, 0.7209, 0.1426, 0.7324, 0.1426, 0.5176, 0.3459, 0.5291, 0.1541, 0.5291, 0.1426, 0.5176, 0.3574, 0.5176, 0.1541, 0.7209, 0.3459, 0.7209, 0.3574, 0.7324, 0.1426, 0.7324, 0.3459, 0.7209, 0.3459, 0.5291, 0.3574, 0.5176, 0.3574, 0.7324, 0.165, 0.54, 0.165, 0.71, 0.1541, 0.7209, 0.1541, 0.5291, 0.335, 0.54, 0.165, 0.54, 0.1541, 0.5291, 0.3459, 0.5291, 0.165, 0.71, 0.335, 0.71, 0.3459, 0.7209, 0.1541, 0.7209, 0.335, 0.71, 0.335, 0.54, 0.3459, 0.5291, 0.3459, 0.7209, 0.179, 0.554, 0.179, 0.696, 0.165, 0.71, 0.165, 0.54, 0.321, 0.554, 0.179, 0.554, 0.165, 0.54, 0.335, 0.54, 0.179, 0.696, 0.321, 0.696, 0.335, 0.71, 0.165, 0.71, 0.321, 0.696, 0.321, 0.554, 0.335, 0.54, 0.335, 0.71])
me_cube_001.materials.append(mat_material_001)
me_cube_001.materials.append(mat_light_002)
me_cube_001.materials.append(mat_light2_002)
me_cube_001.use_mirror_vertex_groups = False
me_cube_001.update()
me_cube_002 = bpy.data.meshes.new('Cube.002')
me_cube_002.from_pydata([(0.6297, 1.015, 0.6297), (0.6783, 0.6783, 1.003), (1.019, 0.6072, 0.6072), (0.5676, 0.5676, -0.9995), (0.6297, 1.015, -0.6297), (1.019, 0.6072, -0.6072), (1.019, -0.6072, 0.6072), (0.6783, -0.6783, 1.003), (0.6151, -0.9992, 0.6151), (1.019, -0.6072, -0.6072), (0.6151, -0.9992, -0.6151), (0.5676, -0.5676, -0.9995), (-0.6297, 1.015, 0.6297), (-0.9901, 0.6232, 0.6232), (-0.6783, 0.6783, 1.003), (-0.9901, 0.6232, -0.6232), (-0.6297, 1.015, -0.6297), (-0.5676, 0.5676, -0.9995), (-0.9901, -0.6232, 0.6232), (-0.6151, -0.9992, 0.6151), (-0.6783, -0.6783, 1.003), (-0.5676, -0.5676, -0.9995), (-0.6151, -0.9992, -0.6151), (-0.9901, -0.6232, -0.6232), (0.8593, -0.8593, 1.0), (-0.8593, -0.8593, 1.0), (0.8593, 0.8593, 1.0), (-0.8593, 0.8593, 1.0), (0.784, -0.784, 0.903), (-0.784, -0.784, 0.903), (0.784, 0.784, 0.903), (-0.784, 0.784, 0.903), (0.7251, -0.7251, 0.903), (-0.7251, -0.7251, 0.903), (0.7251, 0.7251, 0.903), (-0.7251, 0.7251, 0.903), (1.0, 0.8593, 0.8593), (1.0, 0.8593, -0.8593), (1.0, -0.8593, -0.8593), (1.0, -0.8593, 0.8593), (0.9155, 0.7679, 0.7679), (0.9155, 0.7679, -0.7679), (0.9155, -0.7679, -0.7679), (0.9155, -0.7679, 0.7679), (0.9155, 0.6815, 0.6815), (0.9155, 0.6815, -0.6815), (0.9155, -0.6815, -0.6815), (0.9155, -0.6815, 0.6815), (-0.8593, 1.0, -0.8593), (0.8593, 1.0, -0.8593), (0.8593, 1.0, 0.8593), (-0.8593, 1.0, 0.8593), (-0.7958, 0.9145, -0.7958), (0.7958, 0.9145, -0.7958), (0.7958, 0.9145, 0.7958), (-0.7958, 0.9145, 0.7958), (-0.7232, 0.9145, -0.7232), (0.7232, 0.9145, -0.7232), (0.7232, 0.9145, 0.7232), (-0.7232, 0.9145, 0.7232), (-1.0, -0.8593, -0.8593), (-1.0, 0.8593, -0.8593), (-1.0, -0.8593, 0.8593), (-1.0, 0.8593, 0.8593), (-0.8855, -0.7673, -0.7673), (-0.8855, 0.7673, -0.7673), (-0.8855, -0.7673, 0.7673), (-0.8855, 0.7673, 0.7673), (-0.8855, -0.6977, -0.6977), (-0.8855, 0.6977, -0.6977), (-0.8855, -0.6977, 0.6977), (-0.8855, 0.6977, 0.6977), (-0.8593, -1.0, -0.8593), (-0.8593, -1.0, 0.8593), (0.8593, -1.0, 0.8593), (0.8593, -1.0, -0.8593), (-0.7681, -0.8951, -0.7681), (-0.7681, -0.8951, 0.7681), (0.7681, -0.8951, 0.7681), (0.7681, -0.8951, -0.7681), (-0.6932, -0.8951, -0.6932), (-0.6932, -0.8951, 0.6932), (0.6932, -0.8951, 0.6932), (0.6932, -0.8951, -0.6932), (-0.8593, 0.8593, -1.0), (-0.8593, -0.8593, -1.0), (0.8593, 0.8593, -1.0), (0.8593, -0.8593, -1.0), (-0.7674, 0.7674, -0.8925), (-0.7674, -0.7674, -0.8925), (0.7674, 0.7674, -0.8925), (0.7674, -0.7674, -0.8925), (-0.6802, 0.6802, -0.8925), (-0.6802, -0.6802, -0.8925), (0.6802, 0.6802, -0.8925), (0.6802, -0.6802, -0.8925)], [], [(17, 3, 11, 21), (23, 18, 13, 15), (10, 8, 19, 22), (1, 14, 20, 7), (5, 2, 6, 9), (50, 26, 36), (86, 49, 37), (39, 24, 74), (38, 75, 87), (51, 63, 27), (61, 48, 84), (62, 73, 25), (85, 72, 60), (84, 85, 60, 61), (86, 84, 48, 49), (36, 37, 49, 50), (72, 73, 62, 60), (74, 75, 38, 39), (51, 48, 61, 63), (24, 25, 73, 74), (26, 24, 39, 36), (85, 87, 75, 72), (25, 27, 63, 62), (27, 26, 50, 51), (87, 86, 37, 38), (16, 12, 0, 4), (28, 29, 25, 24), (30, 28, 24, 26), (29, 31, 27, 25), (31, 30, 26, 27), (32, 33, 29, 28), (34, 32, 28, 30), (33, 35, 31, 29), (35, 34, 30, 31), (7, 20, 33, 32), (1, 7, 32, 34), (20, 14, 35, 33), (14, 1, 34, 35), (40, 41, 37, 36), (42, 43, 39, 38), (43, 40, 36, 39), (41, 42, 38, 37), (44, 45, 41, 40), (46, 47, 43, 42), (47, 44, 40, 43), (45, 46, 42, 41), (2, 5, 45, 44), (9, 6, 47, 46), (6, 2, 44, 47), (5, 9, 46, 45), (52, 53, 49, 48), (53, 54, 50, 49), (55, 52, 48, 51), (54, 55, 51, 50), (56, 57, 53, 52), (57, 58, 54, 53), (59, 56, 52, 55), (58, 59, 55, 54), (16, 4, 57, 56), (4, 0, 58, 57), (12, 16, 56, 59), (0, 12, 59, 58), (64, 65, 61, 60), (66, 64, 60, 62), (65, 67, 63, 61), (67, 66, 62, 63), (68, 69, 65, 64), (70, 68, 64, 66), (69, 71, 67, 65), (71, 70, 66, 67), (23, 15, 69, 68), (18, 23, 68, 70), (15, 13, 71, 69), (13, 18, 70, 71), (76, 77, 73, 72), (78, 79, 75, 74), (77, 78, 74, 73), (79, 76, 72, 75), (80, 81, 77, 76), (82, 83, 79, 78), (81, 82, 78, 77), (83, 80, 76, 79), (22, 19, 81, 80), (8, 10, 83, 82), (19, 8, 82, 81), (10, 22, 80, 83), (88, 89, 85, 84), (90, 88, 84, 86), (89, 91, 87, 85), (91, 90, 86, 87), (92, 93, 89, 88), (94, 92, 88, 90), (93, 95, 91, 89), (95, 94, 90, 91), (17, 21, 93, 92), (3, 17, 92, 94), (21, 11, 95, 93), (11, 3, 94, 95)])
me_cube_002.polygons.foreach_set('material_index', [0, 0, 0, 0, 0, 1, 1, 1, 1, 1, 1, 1, 1, 0, 0, 0, 0, 0, 0, 0, 0, 0, 0, 0, 0, 0, 0, 0, 0, 0, 2, 2, 2, 2, 0, 0, 0, 0, 0, 0, 0, 0, 2, 2, 2, 2, 0, 0, 0, 0, 0, 0, 0, 0, 2, 2, 2, 2, 0, 0, 0, 0, 0, 0, 0, 0, 2, 2, 2, 2, 0, 0, 0, 0, 0, 0, 0, 0, 2, 2, 2, 2, 0, 0, 0, 0, 0, 0, 0, 0, 2, 2, 2, 2, 0, 0, 0, 0])
_uv = me_cube_002.uv_layers.new(name='UVMap')
_uv.uv.foreach_set('vector', [0.179, 0.554, 0.321, 0.554, 0.321, 0.696, 0.179, 0.696, 0.4221, 0.04709, 0.5779, 0.04709, 0.5779, 0.2029, 0.4221, 0.2029, 0.4231, 0.7981, 0.5769, 0.7981, 0.5769, 0.9519, 0.4231, 0.9519, 0.6652, 0.5402, 0.8348, 0.5402, 0.8348, 0.7098, 0.6652, 0.7098, 0.4241, 0.5491, 0.5759, 0.5491, 0.5759, 0.7009, 0.4241, 0.7009, 0.6074, 0.4824, 0.625, 0.4824, 0.6074, 0.5, 0.3574, 0.5176, 0.3574, 0.5, 0.375, 0.5176, 0.6074, 0.75, 0.625, 0.7676, 0.6074, 0.7676, 0.375, 0.7324, 0.3574, 0.75, 0.3574, 0.7324, 0.6074, 0.25, 0.6074, 0.2324, 0.625, 0.2324, 0.125, 0.5176, 0.1426, 0.5, 0.1426, 0.5176, 0.6074, 0.01759, 0.6074, 0.0, 0.625, 0.01759, 0.1426, 0.7324, 0.1426, 0.75, 0.125, 0.7324, 0.1426, 0.5176, 0.1426, 0.7324, 0.125, 0.7324, 0.125, 0.5176, 0.3574, 0.5176, 0.1426, 0.5176, 0.1426, 0.5, 0.3574, 0.5, 0.6074, 0.5176, 0.3926, 0.5176, 0.3926, 0.4824, 0.6074, 0.4824, 0.3926, 0.0, 0.6074, 0.0, 0.6074, 0.01759, 0.3926, 0.01759, 0.6074, 0.7676, 0.3926, 0.7676, 0.3926, 0.7324, 0.6074, 0.7324, 0.6074, 0.2676, 0.3926, 0.2676, 0.3926, 0.2324, 0.6074, 0.2324, 0.625, 0.7676, 0.625, 0.9824, 0.6074, 0.9824, 0.6074, 0.7676, 0.6426, 0.5176, 0.6426, 0.7324, 0.6074, 0.7324, 0.6074, 0.5176, 0.1426, 0.7324, 0.3574, 0.7324, 0.3574, 0.75, 0.1426, 0.75, 0.625, 0.01759, 0.625, 0.2324, 0.6074, 0.2324, 0.6074, 0.01759, 0.625, 0.2676, 0.625, 0.4824, 0.6074, 0.4824, 0.6074, 0.2676, 0.3574, 0.7324, 0.3574, 0.5176, 0.3926, 0.5176, 0.3926, 0.7324, 0.4213, 0.2963, 0.5787, 0.2963, 0.5787, 0.4537, 0.4213, 0.4537, 0.652, 0.723, 0.848, 0.723, 0.8574, 0.7324, 0.6426, 0.7324, 0.652, 0.527, 0.652, 0.723, 0.6426, 0.7324, 0.6426, 0.5176, 0.848, 0.723, 0.848, 0.527, 0.8574, 0.5176, 0.8574, 0.7324, 0.848, 0.527, 0.652, 0.527, 0.6426, 0.5176, 0.8574, 0.5176, 0.6594, 0.7156, 0.8406, 0.7156, 0.848, 0.723, 0.652, 0.723, 0.6594, 0.5344, 0.6594, 0.7156, 0.652, 0.723, 0.652, 0.527, 0.8406, 0.7156, 0.8406, 0.5344, 0.848, 0.527, 0.848, 0.723, 0.8406, 0.5344, 0.6594, 0.5344, 0.652, 0.527, 0.848, 0.527, 0.6652, 0.7098, 0.8348, 0.7098, 0.8406, 0.7156, 0.6594, 0.7156, 0.6652, 0.5402, 0.6652, 0.7098, 0.6594, 0.7156, 0.6594, 0.5344, 0.8348, 0.7098, 0.8348, 0.5402, 0.8406, 0.5344, 0.8406, 0.7156, 0.8348, 0.5402, 0.6652, 0.5402, 0.6594, 0.5344, 0.8406, 0.5344, 0.596, 0.529, 0.404, 0.529, 0.3926, 0.5176, 0.6074, 0.5176, 0.404, 0.721, 0.596, 0.721, 0.6074, 0.7324, 0.3926, 0.7324, 0.596, 0.721, 0.596, 0.529, 0.6074, 0.5176, 0.6074, 0.7324, 0.404, 0.529, 0.404, 0.721, 0.3926, 0.7324, 0.3926, 0.5176, 0.5852, 0.5398, 0.4148, 0.5398, 0.404, 0.529, 0.596, 0.529, 0.4148, 0.7102, 0.5852, 0.7102, 0.596, 0.721, 0.404, 0.721, 0.5852, 0.7102, 0.5852, 0.5398, 0.596, 0.529, 0.596, 0.721, 0.4148, 0.5398, 0.4148, 0.7102, 0.404, 0.721, 0.404, 0.529, 0.5759, 0.5491, 0.4241, 0.5491, 0.4148, 0.5398, 0.5852, 0.5398, 0.4241, 0.7009, 0.5759, 0.7009, 0.5852, 0.7102, 0.4148, 0.7102, 0.5759, 0.7009, 0.5759, 0.5491, 0.5852, 0.5398, 0.5852, 0.7102, 0.4241, 0.5491, 0.4241, 0.7009, 0.4148, 0.7102, 0.4148, 0.5398, 0.4005, 0.2755, 0.4005, 0.4745, 0.3926, 0.4824, 0.3926, 0.2676, 0.4005, 0.4745, 0.5995, 0.4745, 0.6074, 0.4824, 0.3926, 0.4824, 0.5995, 0.2755, 0.4005, 0.2755, 0.3926, 0.2676, 0.6074, 0.2676, 0.5995, 0.4745, 0.5995, 0.2755, 0.6074, 0.2676, 0.6074, 0.4824, 0.4096, 0.2846, 0.4096, 0.4654, 0.4005, 0.4745, 0.4005, 0.2755, 0.4096, 0.4654, 0.5904, 0.4654, 0.5995, 0.4745, 0.4005, 0.4745, 0.5904, 0.2846, 0.4096, 0.2846, 0.4005, 0.2755, 0.5995, 0.2755, 0.5904, 0.4654, 0.5904, 0.2846, 0.5995, 0.2755, 0.5995, 0.4745, 0.4213, 0.2963, 0.4213, 0.4537, 0.4096, 0.4654, 0.4096, 0.2846, 0.4213, 0.4537, 0.5787, 0.4537, 0.5904, 0.4654, 0.4096, 0.4654, 0.5787, 0.2963, 0.4213, 0.2963, 0.4096, 0.2846, 0.5904, 0.2846, 0.5787, 0.4537, 0.5787, 0.2963, 0.5904, 0.2846, 0.5904, 0.4654, 0.4041, 0.02908, 0.4041, 0.2209, 0.3926, 0.2324, 0.3926, 0.01759, 0.5959, 0.02908, 0.4041, 0.02908, 0.3926, 0.01759, 0.6074, 0.01759, 0.4041, 0.2209, 0.5959, 0.2209, 0.6074, 0.2324, 0.3926, 0.2324, 0.5959, 0.2209, 0.5959, 0.02908, 0.6074, 0.01759, 0.6074, 0.2324, 0.4128, 0.03779, 0.4128, 0.2122, 0.4041, 0.2209, 0.4041, 0.02908, 0.5872, 0.03779, 0.4128, 0.03779, 0.4041, 0.02908, 0.5959, 0.02908, 0.4128, 0.2122, 0.5872, 0.2122, 0.5959, 0.2209, 0.4041, 0.2209, 0.5872, 0.2122, 0.5872, 0.03779, 0.5959, 0.02908, 0.5959, 0.2209, 0.4221, 0.04709, 0.4221, 0.2029, 0.4128, 0.2122, 0.4128, 0.03779, 0.5779, 0.04709, 0.4221, 0.04709, 0.4128, 0.03779, 0.5872, 0.03779, 0.4221, 0.2029, 0.5779, 0.2029, 0.5872, 0.2122, 0.4128, 0.2122, 0.5779, 0.2029, 0.5779, 0.04709, 0.5872, 0.03779, 0.5872, 0.2122, 0.404, 0.971, 0.596, 0.971, 0.6074, 0.9824, 0.3926, 0.9824, 0.596, 0.779, 0.404, 0.779, 0.3926, 0.7676, 0.6074, 0.7676, 0.596, 0.971, 0.596, 0.779, 0.6074, 0.7676, 0.6074, 0.9824, 0.404, 0.779, 0.404, 0.971, 0.3926, 0.9824, 0.3926, 0.7676, 0.4133, 0.9617, 0.5867, 0.9617, 0.596, 0.971, 0.404, 0.971, 0.5867, 0.7883, 0.4133, 0.7883, 0.404, 0.779, 0.596, 0.779, 0.5867, 0.9617, 0.5867, 0.7883, 0.596, 0.779, 0.596, 0.971, 0.4133, 0.7883, 0.4133, 0.9617, 0.404, 0.971, 0.404, 0.779, 0.4231, 0.9519, 0.5769, 0.9519, 0.5867, 0.9617, 0.4133, 0.9617, 0.5769, 0.7981, 0.4231, 0.7981, 0.4133, 0.7883, 0.5867, 0.7883, 0.5769, 0.9519, 0.5769, 0.7981, 0.5867, 0.7883, 0.5867, 0.9617, 0.4231, 0.7981, 0.4231, 0.9519, 0.4133, 0.9617, 0.4133, 0.7883, 0.1541, 0.5291, 0.1541, 0.7209, 0.1426, 0.7324, 0.1426, 0.5176, 0.3459, 0.5291, 0.1541, 0.5291, 0.1426, 0.5176, 0.3574, 0.5176, 0.1541, 0.7209, 0.3459, 0.7209, 0.3574, 0.7324, 0.1426, 0.7324, 0.3459, 0.7209, 0.3459, 0.5291, 0.3574, 0.5176, 0.3574, 0.7324, 0.165, 0.54, 0.165, 0.71, 0.1541, 0.7209, 0.1541, 0.5291, 0.335, 0.54, 0.165, 0.54, 0.1541, 0.5291, 0.3459, 0.5291, 0.165, 0.71, 0.335, 0.71, 0.3459, 0.7209, 0.1541, 0.7209, 0.335, 0.71, 0.335, 0.54, 0.3459, 0.5291, 0.3459, 0.7209, 0.179, 0.554, 0.179, 0.696, 0.165, 0.71, 0.165, 0.54, 0.321, 0.554, 0.179, 0.554, 0.165, 0.54, 0.335, 0.54, 0.179, 0.696, 0.321, 0.696, 0.335, 0.71, 0.165, 0.71, 0.321, 0.696, 0.321, 0.554, 0.335, 0.54, 0.335, 0.71])
me_cube_002.materials.append(mat_material_001)
me_cube_002.materials.append(mat_light_002)
me_cube_002.materials.append(mat_light2_002)
me_cube_002.use_mirror_vertex_groups = False
me_cube_002.update()
me_cube_003 = bpy.data.meshes.new('Cube.003')
me_cube_003.from_pydata([(0.6297, 1.015, 0.6297), (0.6783, 0.6783, 1.003), (1.019, 0.6072, 0.6072), (0.5676, 0.5676, -0.9995), (0.6297, 1.015, -0.6297), (1.019, 0.6072, -0.6072), (1.019, -0.6072, 0.6072), (0.6783, -0.6783, 1.003), (0.6151, -0.9992, 0.6151), (1.019, -0.6072, -0.6072), (0.6151, -0.9992, -0.6151), (0.5676, -0.5676, -0.9995), (-0.6297, 1.015, 0.6297), (-0.9901, 0.6232, 0.6232), (-0.6783, 0.6783, 1.003), (-0.9901, 0.6232, -0.6232), (-0.6297, 1.015, -0.6297), (-0.5676, 0.5676, -0.9995), (-0.9901, -0.6232, 0.6232), (-0.6151, -0.9992, 0.6151), (-0.6783, -0.6783, 1.003), (-0.5676, -0.5676, -0.9995), (-0.6151, -0.9992, -0.6151), (-0.9901, -0.6232, -0.6232), (0.8593, -0.8593, 1.0), (-0.8593, -0.8593, 1.0), (0.8593, 0.8593, 1.0), (-0.8593, 0.8593, 1.0), (0.784, -0.784, 0.903), (-0.784, -0.784, 0.903), (0.784, 0.784, 0.903), (-0.784, 0.784, 0.903), (0.7251, -0.7251, 0.903), (-0.7251, -0.7251, 0.903), (0.7251, 0.7251, 0.903), (-0.7251, 0.7251, 0.903), (1.0, 0.8593, 0.8593), (1.0, 0.8593, -0.8593), (1.0, -0.8593, -0.8593), (1.0, -0.8593, 0.8593), (0.9155, 0.7679, 0.7679), (0.9155, 0.7679, -0.7679), (0.9155, -0.7679, -0.7679), (0.9155, -0.7679, 0.7679), (0.9155, 0.6815, 0.6815), (0.9155, 0.6815, -0.6815), (0.9155, -0.6815, -0.6815), (0.9155, -0.6815, 0.6815), (-0.8593, 1.0, -0.8593), (0.8593, 1.0, -0.8593), (0.8593, 1.0, 0.8593), (-0.8593, 1.0, 0.8593), (-0.7958, 0.9145, -0.7958), (0.7958, 0.9145, -0.7958), (0.7958, 0.9145, 0.7958), (-0.7958, 0.9145, 0.7958), (-0.7232, 0.9145, -0.7232), (0.7232, 0.9145, -0.7232), (0.7232, 0.9145, 0.7232), (-0.7232, 0.9145, 0.7232), (-1.0, -0.8593, -0.8593), (-1.0, 0.8593, -0.8593), (-1.0, -0.8593, 0.8593), (-1.0, 0.8593, 0.8593), (-0.8855, -0.7673, -0.7673), (-0.8855, 0.7673, -0.7673), (-0.8855, -0.7673, 0.7673), (-0.8855, 0.7673, 0.7673), (-0.8855, -0.6977, -0.6977), (-0.8855, 0.6977, -0.6977), (-0.8855, -0.6977, 0.6977), (-0.8855, 0.6977, 0.6977), (-0.8593, -1.0, -0.8593), (-0.8593, -1.0, 0.8593), (0.8593, -1.0, 0.8593), (0.8593, -1.0, -0.8593), (-0.7681, -0.8951, -0.7681), (-0.7681, -0.8951, 0.7681), (0.7681, -0.8951, 0.7681), (0.7681, -0.8951, -0.7681), (-0.6932, -0.8951, -0.6932), (-0.6932, -0.8951, 0.6932), (0.6932, -0.8951, 0.6932), (0.6932, -0.8951, -0.6932), (-0.8593, 0.8593, -1.0), (-0.8593, -0.8593, -1.0), (0.8593, 0.8593, -1.0), (0.8593, -0.8593, -1.0), (-0.7674, 0.7674, -0.8925), (-0.7674, -0.7674, -0.8925), (0.7674, 0.7674, -0.8925), (0.7674, -0.7674, -0.8925), (-0.6802, 0.6802, -0.8925), (-0.6802, -0.6802, -0.8925), (0.6802, 0.6802, -0.8925), (0.6802, -0.6802, -0.8925)], [], [(17, 3, 11, 21), (23, 18, 13, 15), (10, 8, 19, 22), (1, 14, 20, 7), (5, 2, 6, 9), (50, 26, 36), (86, 49, 37), (39, 24, 74), (38, 75, 87), (51, 63, 27), (61, 48, 84), (62, 73, 25), (85, 72, 60), (84, 85, 60, 61), (86, 84, 48, 49), (36, 37, 49, 50), (72, 73, 62, 60), (74, 75, 38, 39), (51, 48, 61, 63), (24, 25, 73, 74), (26, 24, 39, 36), (85, 87, 75, 72), (25, 27, 63, 62), (27, 26, 50, 51), (87, 86, 37, 38), (16, 12, 0, 4), (28, 29, 25, 24), (30, 28, 24, 26), (29, 31, 27, 25), (31, 30, 26, 27), (32, 33, 29, 28), (34, 32, 28, 30), (33, 35, 31, 29), (35, 34, 30, 31), (7, 20, 33, 32), (1, 7, 32, 34), (20, 14, 35, 33), (14, 1, 34, 35), (40, 41, 37, 36), (42, 43, 39, 38), (43, 40, 36, 39), (41, 42, 38, 37), (44, 45, 41, 40), (46, 47, 43, 42), (47, 44, 40, 43), (45, 46, 42, 41), (2, 5, 45, 44), (9, 6, 47, 46), (6, 2, 44, 47), (5, 9, 46, 45), (52, 53, 49, 48), (53, 54, 50, 49), (55, 52, 48, 51), (54, 55, 51, 50), (56, 57, 53, 52), (57, 58, 54, 53), (59, 56, 52, 55), (58, 59, 55, 54), (16, 4, 57, 56), (4, 0, 58, 57), (12, 16, 56, 59), (0, 12, 59, 58), (64, 65, 61, 60), (66, 64, 60, 62), (65, 67, 63, 61), (67, 66, 62, 63), (68, 69, 65, 64), (70, 68, 64, 66), (69, 71, 67, 65), (71, 70, 66, 67), (23, 15, 69, 68), (18, 23, 68, 70), (15, 13, 71, 69), (13, 18, 70, 71), (76, 77, 73, 72), (78, 79, 75, 74), (77, 78, 74, 73), (79, 76, 72, 75), (80, 81, 77, 76), (82, 83, 79, 78), (81, 82, 78, 77), (83, 80, 76, 79), (22, 19, 81, 80), (8, 10, 83, 82), (19, 8, 82, 81), (10, 22, 80, 83), (88, 89, 85, 84), (90, 88, 84, 86), (89, 91, 87, 85), (91, 90, 86, 87), (92, 93, 89, 88), (94, 92, 88, 90), (93, 95, 91, 89), (95, 94, 90, 91), (17, 21, 93, 92), (3, 17, 92, 94), (21, 11, 95, 93), (11, 3, 94, 95)])
me_cube_003.polygons.foreach_set('material_index', [3, 3, 3, 3, 3, 1, 1, 1, 1, 1, 1, 1, 1, 0, 0, 0, 0, 0, 0, 0, 0, 0, 0, 0, 0, 3, 0, 0, 0, 0, 2, 2, 2, 2, 0, 0, 0, 0, 0, 0, 0, 0, 2, 2, 2, 2, 0, 0, 0, 0, 0, 0, 0, 0, 2, 2, 2, 2, 0, 0, 0, 0, 0, 0, 0, 0, 2, 2, 2, 2, 0, 0, 0, 0, 0, 0, 0, 0, 2, 2, 2, 2, 0, 0, 0, 0, 0, 0, 0, 0, 2, 2, 2, 2, 0, 0, 0, 0])
_uv = me_cube_003.uv_layers.new(name='UVMap')
_uv.uv.foreach_set('vector', [0.179, 0.554, 0.321, 0.554, 0.321, 0.696, 0.179, 0.696, 0.4221, 0.04709, 0.5779, 0.04709, 0.5779, 0.2029, 0.4221, 0.2029, 0.4231, 0.7981, 0.5769, 0.7981, 0.5769, 0.9519, 0.4231, 0.9519, 0.6652, 0.5402, 0.8348, 0.5402, 0.8348, 0.7098, 0.6652, 0.7098, 0.4241, 0.5491, 0.5759, 0.5491, 0.5759, 0.7009, 0.4241, 0.7009, 0.6074, 0.4824, 0.625, 0.4824, 0.6074, 0.5, 0.3574, 0.5176, 0.3574, 0.5, 0.375, 0.5176, 0.6074, 0.75, 0.625, 0.7676, 0.6074, 0.7676, 0.375, 0.7324, 0.3574, 0.75, 0.3574, 0.7324, 0.6074, 0.25, 0.6074, 0.2324, 0.625, 0.2324, 0.125, 0.5176, 0.1426, 0.5, 0.1426, 0.5176, 0.6074, 0.01759, 0.6074, 0.0, 0.625, 0.01759, 0.1426, 0.7324, 0.1426, 0.75, 0.125, 0.7324, 0.1426, 0.5176, 0.1426, 0.7324, 0.125, 0.7324, 0.125, 0.5176, 0.3574, 0.5176, 0.1426, 0.5176, 0.1426, 0.5, 0.3574, 0.5, 0.6074, 0.5176, 0.3926, 0.5176, 0.3926, 0.4824, 0.6074, 0.4824, 0.3926, 0.0, 0.6074, 0.0, 0.6074, 0.01759, 0.3926, 0.01759, 0.6074, 0.7676, 0.3926, 0.7676, 0.3926, 0.7324, 0.6074, 0.7324, 0.6074, 0.2676, 0.3926, 0.2676, 0.3926, 0.2324, 0.6074, 0.2324, 0.625, 0.7676, 0.625, 0.9824, 0.6074, 0.9824, 0.6074, 0.7676, 0.6426, 0.5176, 0.6426, 0.7324, 0.6074, 0.7324, 0.6074, 0.5176, 0.1426, 0.7324, 0.3574, 0.7324, 0.3574, 0.75, 0.1426, 0.75, 0.625, 0.01759, 0.625, 0.2324, 0.6074, 0.2324, 0.6074, 0.01759, 0.625, 0.2676, 0.625, 0.4824, 0.6074, 0.4824, 0.6074, 0.2676, 0.3574, 0.7324, 0.3574, 0.5176, 0.3926, 0.5176, 0.3926, 0.7324, 0.4213, 0.2963, 0.5787, 0.2963, 0.5787, 0.4537, 0.4213, 0.4537, 0.652, 0.723, 0.848, 0.723, 0.8574, 0.7324, 0.6426, 0.7324, 0.652, 0.527, 0.652, 0.723, 0.6426, 0.7324, 0.6426, 0.5176, 0.848, 0.723, 0.848, 0.527, 0.8574, 0.5176, 0.8574, 0.7324, 0.848, 0.527, 0.652, 0.527, 0.6426, 0.5176, 0.8574, 0.5176, 0.6594, 0.7156, 0.8406, 0.7156, 0.848, 0.723, 0.652, 0.723, 0.6594, 0.5344, 0.6594, 0.7156, 0.652, 0.723, 0.652, 0.527, 0.8406, 0.7156, 0.8406, 0.5344, 0.848, 0.527, 0.848, 0.723, 0.8406, 0.5344, 0.6594, 0.5344, 0.652, 0.527, 0.848, 0.527, 0.6652, 0.7098, 0.8348, 0.7098, 0.8406, 0.7156, 0.6594, 0.7156, 0.6652, 0.5402, 0.6652, 0.7098, 0.6594, 0.7156, 0.6594, 0.5344, 0.8348, 0.7098, 0.8348, 0.5402, 0.8406, 0.5344, 0.8406, 0.7156, 0.8348, 0.5402, 0.6652, 0.5402, 0.6594, 0.5344, 0.8406, 0.5344, 0.596, 0.529, 0.404, 0.529, 0.3926, 0.5176, 0.6074, 0.5176, 0.404, 0.721, 0.596, 0.721, 0.6074, 0.7324, 0.3926, 0.7324, 0.596, 0.721, 0.596, 0.529, 0.6074, 0.5176, 0.6074, 0.7324, 0.404, 0.529, 0.404, 0.721, 0.3926, 0.7324, 0.3926, 0.5176, 0.5852, 0.5398, 0.4148, 0.5398, 0.404, 0.529, 0.596, 0.529, 0.4148, 0.7102, 0.5852, 0.7102, 0.596, 0.721, 0.404, 0.721, 0.5852, 0.7102, 0.5852, 0.5398, 0.596, 0.529, 0.596, 0.721, 0.4148, 0.5398, 0.4148, 0.7102, 0.404, 0.721, 0.404, 0.529, 0.5759, 0.5491, 0.4241, 0.5491, 0.4148, 0.5398, 0.5852, 0.5398, 0.4241, 0.7009, 0.5759, 0.7009, 0.5852, 0.7102, 0.4148, 0.7102, 0.5759, 0.7009, 0.5759, 0.5491, 0.5852, 0.5398, 0.5852, 0.7102, 0.4241, 0.5491, 0.4241, 0.7009, 0.4148, 0.7102, 0.4148, 0.5398, 0.4005, 0.2755, 0.4005, 0.4745, 0.3926, 0.4824, 0.3926, 0.2676, 0.4005, 0.4745, 0.5995, 0.4745, 0.6074, 0.4824, 0.3926, 0.4824, 0.5995, 0.2755, 0.4005, 0.2755, 0.3926, 0.2676, 0.6074, 0.2676, 0.5995, 0.4745, 0.5995, 0.2755, 0.6074, 0.2676, 0.6074, 0.4824, 0.4096, 0.2846, 0.4096, 0.4654, 0.4005, 0.4745, 0.4005, 0.2755, 0.4096, 0.4654, 0.5904, 0.4654, 0.5995, 0.4745, 0.4005, 0.4745, 0.5904, 0.2846, 0.4096, 0.2846, 0.4005, 0.2755, 0.5995, 0.2755, 0.5904, 0.4654, 0.5904, 0.2846, 0.5995, 0.2755, 0.5995, 0.4745, 0.4213, 0.2963, 0.4213, 0.4537, 0.4096, 0.4654, 0.4096, 0.2846, 0.4213, 0.4537, 0.5787, 0.4537, 0.5904, 0.4654, 0.4096, 0.4654, 0.5787, 0.2963, 0.4213, 0.2963, 0.4096, 0.2846, 0.5904, 0.2846, 0.5787, 0.4537, 0.5787, 0.2963, 0.5904, 0.2846, 0.5904, 0.4654, 0.4041, 0.02908, 0.4041, 0.2209, 0.3926, 0.2324, 0.3926, 0.01759, 0.5959, 0.02908, 0.4041, 0.02908, 0.3926, 0.01759, 0.6074, 0.01759, 0.4041, 0.2209, 0.5959, 0.2209, 0.6074, 0.2324, 0.3926, 0.2324, 0.5959, 0.2209, 0.5959, 0.02908, 0.6074, 0.01759, 0.6074, 0.2324, 0.4128, 0.03779, 0.4128, 0.2122, 0.4041, 0.2209, 0.4041, 0.02908, 0.5872, 0.03779, 0.4128, 0.03779, 0.4041, 0.02908, 0.5959, 0.02908, 0.4128, 0.2122, 0.5872, 0.2122, 0.5959, 0.2209, 0.4041, 0.2209, 0.5872, 0.2122, 0.5872, 0.03779, 0.5959, 0.02908, 0.5959, 0.2209, 0.4221, 0.04709, 0.4221, 0.2029, 0.4128, 0.2122, 0.4128, 0.03779, 0.5779, 0.04709, 0.4221, 0.04709, 0.4128, 0.03779, 0.5872, 0.03779, 0.4221, 0.2029, 0.5779, 0.2029, 0.5872, 0.2122, 0.4128, 0.2122, 0.5779, 0.2029, 0.5779, 0.04709, 0.5872, 0.03779, 0.5872, 0.2122, 0.404, 0.971, 0.596, 0.971, 0.6074, 0.9824, 0.3926, 0.9824, 0.596, 0.779, 0.404, 0.779, 0.3926, 0.7676, 0.6074, 0.7676, 0.596, 0.971, 0.596, 0.779, 0.6074, 0.7676, 0.6074, 0.9824, 0.404, 0.779, 0.404, 0.971, 0.3926, 0.9824, 0.3926, 0.7676, 0.4133, 0.9617, 0.5867, 0.9617, 0.596, 0.971, 0.404, 0.971, 0.5867, 0.7883, 0.4133, 0.7883, 0.404, 0.779, 0.596, 0.779, 0.5867, 0.9617, 0.5867, 0.7883, 0.596, 0.779, 0.596, 0.971, 0.4133, 0.7883, 0.4133, 0.9617, 0.404, 0.971, 0.404, 0.779, 0.4231, 0.9519, 0.5769, 0.9519, 0.5867, 0.9617, 0.4133, 0.9617, 0.5769, 0.7981, 0.4231, 0.7981, 0.4133, 0.7883, 0.5867, 0.7883, 0.5769, 0.9519, 0.5769, 0.7981, 0.5867, 0.7883, 0.5867, 0.9617, 0.4231, 0.7981, 0.4231, 0.9519, 0.4133, 0.9617, 0.4133, 0.7883, 0.1541, 0.5291, 0.1541, 0.7209, 0.1426, 0.7324, 0.1426, 0.5176, 0.3459, 0.5291, 0.1541, 0.5291, 0.1426, 0.5176, 0.3574, 0.5176, 0.1541, 0.7209, 0.3459, 0.7209, 0.3574, 0.7324, 0.1426, 0.7324, 0.3459, 0.7209, 0.3459, 0.5291, 0.3574, 0.5176, 0.3574, 0.7324, 0.165, 0.54, 0.165, 0.71, 0.1541, 0.7209, 0.1541, 0.5291, 0.335, 0.54, 0.165, 0.54, 0.1541, 0.5291, 0.3459, 0.5291, 0.165, 0.71, 0.335, 0.71, 0.3459, 0.7209, 0.1541, 0.7209, 0.335, 0.71, 0.335, 0.54, 0.3459, 0.5291, 0.3459, 0.7209, 0.179, 0.554, 0.179, 0.696, 0.165, 0.71, 0.165, 0.54, 0.321, 0.554, 0.179, 0.554, 0.165, 0.54, 0.335, 0.54, 0.179, 0.696, 0.321, 0.696, 0.335, 0.71, 0.165, 0.71, 0.321, 0.696, 0.321, 0.554, 0.335, 0.54, 0.335, 0.71])
me_cube_003.materials.append(mat_material_001)
me_cube_003.materials.append(mat_light_002)
me_cube_003.materials.append(mat_light2_002)
me_cube_003.materials.append(mat_skylight_002)
me_cube_003.use_mirror_vertex_groups = False
me_cube_003.update()

# ---- objects
ob_cube = bpy.data.objects.new('Cube', me_cube)
ob_camera = bpy.data.objects.new('Camera', cam_camera)
ob_x = bpy.data.objects.new('平面', me_x)
ob_001 = bpy.data.objects.new('平面.001', me_001)
ob_x_1 = bpy.data.objects.new('面光', light_x)
ob_cube_001 = bpy.data.objects.new('Cube.001', me_cube_001)
ob_cube_002 = bpy.data.objects.new('Cube.002', me_cube_002)
ob_cube_003 = bpy.data.objects.new('Cube.003', me_cube_003)

# ---- transforms, parenting, visibility, modifiers, constraints
ob_cube.location = (-1.314, -1.622, 0.811)
ob_cube.lock_rotations_4d = False
ob_cube.empty_display_type = 'ARROWS'
ob_cube.lineart.crease_threshold = 0.0
ob_camera.location = (5.177, -4.591, 3.385)
ob_camera.rotation_euler = (1.24, 0.0, 0.8352)
ob_camera.lock_rotations_4d = False
ob_camera.empty_display_type = 'ARROWS'
ob_camera.color = (0.0, 0.0, 0.0, 0.0)
ob_camera.display_type = 'WIRE'
ob_camera.lineart.crease_threshold = 0.0
ob_x.location = (-0.07353, -0.4984, -0.2694)
ob_x.scale = (110.9, 110.9, 110.9)
ob_001.location = (-11.61, 9.611, -0.2694)
ob_001.rotation_euler = (0.749, 1.571, 0.0)
ob_001.scale = (22.98, 98.55, 95.35)
ob_x_1.location = (16.95, -9.705, 14.16)
ob_x_1.rotation_euler = (-0.2368, 0.9609, -0.7669)
ob_cube_001.location = (1.275, 1.468, 0.811)
ob_cube_001.rotation_euler = (0.0, -0.0, -1.612)
ob_cube_001.lock_rotations_4d = False
ob_cube_001.empty_display_type = 'ARROWS'
ob_cube_001.lineart.crease_threshold = 0.0
ob_cube_002.location = (1.275, 1.468, 0.811)
ob_cube_002.rotation_euler = (0.0, -0.0, -1.612)
ob_cube_002.lock_rotations_4d = False
ob_cube_002.empty_display_type = 'ARROWS'
ob_cube_002.lineart.crease_threshold = 0.0
ob_cube_003.location = (0.7468, 1.116, 2.824)
ob_cube_003.rotation_euler = (0.0, -0.0, -2.341)
ob_cube_003.lock_rotations_4d = False
ob_cube_003.empty_display_type = 'ARROWS'
ob_cube_003.lineart.crease_threshold = 0.0

# ---- collection membership
col_collection.objects.link(ob_cube)
col_collection.objects.link(ob_camera)
col_collection.objects.link(ob_x)
col_collection.objects.link(ob_001)
col_collection.objects.link(ob_x_1)
col_collection.objects.link(ob_cube_001)
col_collection.objects.link(ob_cube_002)
col_collection.objects.link(ob_cube_003)

# ---- scene / render settings (as saved in the file)
scene.camera = ob_camera
scene.frame_start = 1; scene.frame_end = 250; scene.frame_set(36)
scene.render.engine = 'CYCLES'
scene.render.resolution_x = 1280
scene.render.resolution_y = 720
scene.cycles.use_denoising = False
scene.cycles.sampling_pattern = 'TABULATED_SOBOL'
scene.eevee.use_gtao = True
scene.eevee.bokeh_max_size = 0.0
scene.eevee.use_raytracing = True
scene.view_settings.view_transform = 'Filmic'
bpy.context.view_layer.update()
